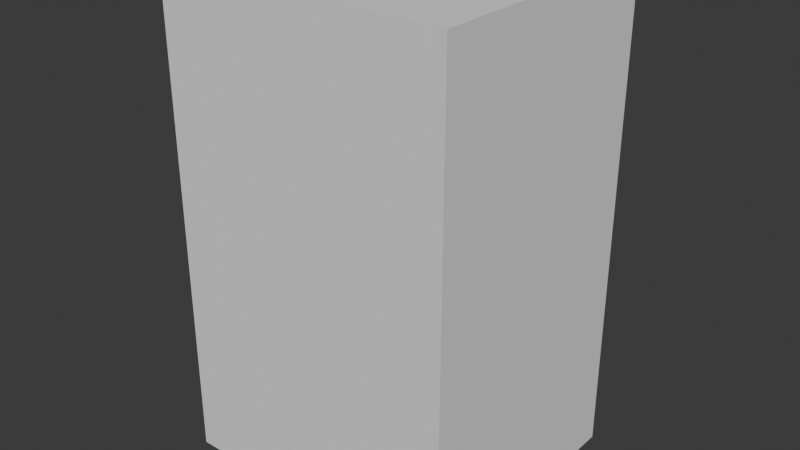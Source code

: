 # Source: birch_tree_00.blend  (saved by Blender 4.3.32; exported with 4.5.12 LTS)
import bpy
from mathutils import Matrix  # noqa: F401  (used for matrix-valued properties, if any)

bpy.ops.wm.read_factory_settings(use_empty=True)
scene = bpy.context.scene
scene.name = 'Scene'

# ---- collections
col_birch_tree_00 = bpy.data.collections.new('birch_tree_00'); scene.collection.children.link(col_birch_tree_00)
col_birch_tree_00_002 = bpy.data.collections.new('birch_tree_00.002'); col_birch_tree_00.children.link(col_birch_tree_00_002)

# ---- images (referenced by path relative to the original .blend; pixels are not part of the script)
import os
ASSET_DIR = os.environ.get("B2B_ASSET_DIR", "")  # directory of the original .blend (textures are referenced by path, not embedded)
HERE = os.path.dirname(os.path.abspath(__file__))  # packed textures are extracted next to this script under _unpacked/

def load_image(name, relpath, width, height, colorspace="sRGB"):
    """Load a texture the original file referenced (path relative to the .blend, or extracted next to this script)."""
    p = next((c for c in (os.path.join(HERE, relpath), os.path.join(ASSET_DIR, relpath)) if relpath and os.path.exists(c)), "")
    if p:
        img = bpy.data.images.load(p, check_existing=True)
        img.name = name
    else:  # same state as the original file: an image datablock whose file is absent (Cycles renders it pink)
        img = bpy.data.images.new(name, width, height)
        img.source = "FILE"
        img.filepath = "//" + (relpath or name)
    img.colorspace_settings.name = colorspace
    return img
img_default_m_png = load_image('default_m.png', '', 1024, 1024, 'sRGB')
img_default_n_png = load_image('default_n.png', '', 1024, 1024, 'sRGB')
img_pp_color_palette_png = load_image('PP_Color_Palette.png', 'PP_Color_Palette.png', 1024, 1024, 'sRGB')

# ---- materials (node trees are filled in below, after node groups)
mat_color_palette = bpy.data.materials.new('color_palette')
mat_color_palette.use_transparent_shadow = False
mat_color_palette.preview_render_type = 'FLAT'

# ---- material node trees
mat_color_palette.use_nodes = True; mat_color_palette.node_tree.nodes.clear()
_N = mat_color_palette.node_tree.nodes; _L = mat_color_palette.node_tree.links
n0 = _N.new('ShaderNodeSeparateXYZ'); n0.name = 'Separate XYZ'; n0.location = (-214, -143)
n1 = _N.new('ShaderNodeOutputMaterial'); n1.name = 'Material Output'; n1.location = (408, 311)
n2 = _N.new('ShaderNodeNormalMap'); n2.name = 'Normal Map'; n2.location = (-187, 74)
n3 = _N.new('ShaderNodeTexImage'); n3.name = 'Image Texture.002'; n3.location = (-520, -263)
n3.label = 'textureMaterial'
n3.image = img_default_m_png
n4 = _N.new('ShaderNodeTexImage'); n4.name = 'Image Texture.001'; n4.location = (-507, 33)
n4.label = 'textureNormal'
n4.image = img_default_n_png
n5 = _N.new('ShaderNodeBsdfPrincipled'); n5.name = 'Principled BSDF'; n5.location = (103, 244)
n5.label = 'Principled BSDF'
n5.inputs[3].default_value = 1.45
n6 = _N.new('ShaderNodeTexImage'); n6.name = 'Image Texture'; n6.location = (-515, 362)
n6.label = 'textureBase'
n6.image = img_pp_color_palette_png
_L.new(n5.outputs[0], n1.inputs[0])
_L.new(n6.outputs[0], n5.inputs[0])
_L.new(n2.outputs[0], n5.inputs[5])
_L.new(n3.outputs[0], n0.inputs[0])
_L.new(n0.outputs[0], n5.inputs[2])
_L.new(n0.outputs[1], n5.inputs[1])
_L.new(n0.outputs[2], n5.inputs[27])
_L.new(n4.outputs[0], n2.inputs[1])
n1.is_active_output = True

# ---- world
world_world = bpy.data.worlds.new('World'); scene.world = world_world
world_world.use_nodes = True; world_world.node_tree.nodes.clear()
_N = world_world.node_tree.nodes; _L = world_world.node_tree.links
n0 = _N.new('ShaderNodeOutputWorld'); n0.name = 'World Output'; n0.location = (300, 300)
n1 = _N.new('ShaderNodeBackground'); n1.name = 'Background'; n1.location = (10, 300)
n1.inputs[0].default_value = (0.05088, 0.05088, 0.05088, 1.0)
_L.new(n1.outputs[0], n0.inputs[0])
n0.is_active_output = True
world_world.color = (0.05088, 0.05088, 0.05088)
world_world.use_sun_shadow = False
world_world.sun_shadow_jitter_overblur = 0.0

# ---- meshes
me_cube_003 = bpy.data.meshes.new('Cube.003')
me_cube_003.from_pydata([(-1.0, -1.0, -1.0), (-1.0, -1.0, 1.0), (-1.0, 1.0, -1.0), (-1.0, 1.0, 1.0), (1.0, -1.0, -1.0), (1.0, -1.0, 1.0), (1.0, 1.0, -1.0), (1.0, 1.0, 1.0)], [], [(0, 1, 3, 2), (2, 3, 7, 6), (6, 7, 5, 4), (4, 5, 1, 0), (2, 6, 4, 0), (7, 3, 1, 5)])
_uv = me_cube_003.uv_layers.new(name='UVMap')
_uv.uv.foreach_set('vector', [0.375, 0.0, 0.625, 0.0, 0.625, 0.25, 0.375, 0.25, 0.375, 0.25, 0.625, 0.25, 0.625, 0.5, 0.375, 0.5, 0.375, 0.5, 0.625, 0.5, 0.625, 0.75, 0.375, 0.75, 0.375, 0.75, 0.625, 0.75, 0.625, 1.0, 0.375, 1.0, 0.125, 0.5, 0.375, 0.5, 0.375, 0.75, 0.125, 0.75, 0.625, 0.5, 0.875, 0.5, 0.875, 0.75, 0.625, 0.75])
me_cube_003.update()
me_cube_004 = bpy.data.meshes.new('Cube.004')
me_cube_004.from_pydata([(-1.0, -1.0, -1.0), (-1.0, -1.0, 1.0), (-1.0, 1.0, -1.0), (-1.0, 1.0, 1.0), (1.0, -1.0, -1.0), (1.0, -1.0, 1.0), (1.0, 1.0, -1.0), (1.0, 1.0, 1.0)], [], [(0, 1, 3, 2), (2, 3, 7, 6), (6, 7, 5, 4), (4, 5, 1, 0), (2, 6, 4, 0), (7, 3, 1, 5)])
_uv = me_cube_004.uv_layers.new(name='UVMap')
_uv.uv.foreach_set('vector', [0.375, 0.0, 0.625, 0.0, 0.625, 0.25, 0.375, 0.25, 0.375, 0.25, 0.625, 0.25, 0.625, 0.5, 0.375, 0.5, 0.375, 0.5, 0.625, 0.5, 0.625, 0.75, 0.375, 0.75, 0.375, 0.75, 0.625, 0.75, 0.625, 1.0, 0.375, 1.0, 0.125, 0.5, 0.375, 0.5, 0.375, 0.75, 0.125, 0.75, 0.625, 0.5, 0.875, 0.5, 0.875, 0.75, 0.625, 0.75])
me_cube_004.update()
me_scene_003 = bpy.data.meshes.new('Scene.003')
me_scene_003.from_pydata([], [], [])
me_scene_003.materials.append(None)
me_scene_003.update()

# ---- objects
ob_collision = bpy.data.objects.new('COLLISION', me_cube_003)
ob_bound_box = bpy.data.objects.new('BOUND_BOX', me_cube_004)
ob_pp_birch_tree_05_001 = bpy.data.objects.new('PP_Birch_Tree_05.001', me_scene_003)

# ---- transforms, parenting, visibility, modifiers, constraints
ob_collision.location = (0.006828, 0.01576, 4.126)
ob_collision.scale = (0.5, 0.5, 4.126)
ob_collision.display_type = 'BOUNDS'
ob_collision.display_bounds_type = 'CYLINDER'
ob_bound_box.location = (0.1044, 0.4974, 4.126)
ob_bound_box.scale = (2.496, 2.172, 4.126)
ob_bound_box.display_type = 'BOUNDS'
ob_pp_birch_tree_05_001.location = (0.0, 0.0, 0.0)
ob_pp_birch_tree_05_001.rotation_mode = 'QUATERNION'
ob_pp_birch_tree_05_001.rotation_quaternion = (1.0, 0.0, 0.0, 0.0)
ob_pp_birch_tree_05_001.material_slots[0].link = 'OBJECT'; ob_pp_birch_tree_05_001.material_slots[0].material = mat_color_palette

# ---- collection membership
col_birch_tree_00.objects.link(ob_collision)
col_birch_tree_00.objects.link(ob_bound_box)
col_birch_tree_00_002.objects.link(ob_pp_birch_tree_05_001)

# ---- scene / render settings (as saved in the file)
scene.frame_start = 1; scene.frame_end = 250; scene.frame_set(1)
scene.render.engine = 'BLENDER_EEVEE_NEXT'
scene.cycles.sampling_pattern = 'TABULATED_SOBOL'
scene.eevee.ray_tracing_options.trace_max_roughness = 0.0
bpy.context.view_layer.update()

# ---- added for rendering (the .blend has no active camera and no usable light): camera, sun
cam_auto = bpy.data.cameras.new('AutoCamera')
cam_auto.lens = 50.0
cam_auto.sensor_width = 36.0
cam_auto.clip_end = 1000.0
ob_auto_camera = bpy.data.objects.new('AutoCamera', cam_auto)
scene.collection.objects.link(ob_auto_camera)
ob_auto_camera.location = (9.8908, -11.2463, 11.9553)
ob_auto_camera.rotation_euler = (1.09748, -7.21219e-08, 0.694738)
scene.camera = ob_auto_camera
light_auto_sun = bpy.data.lights.new('AutoSun', 'SUN')
light_auto_sun.energy = 3.0
light_auto_sun.angle = 0.0523599
ob_auto_sun = bpy.data.objects.new('AutoSun', light_auto_sun)
scene.collection.objects.link(ob_auto_sun)
ob_auto_sun.rotation_euler = (0.872665, 0.174533, 0.523599)
bpy.context.view_layer.update()
